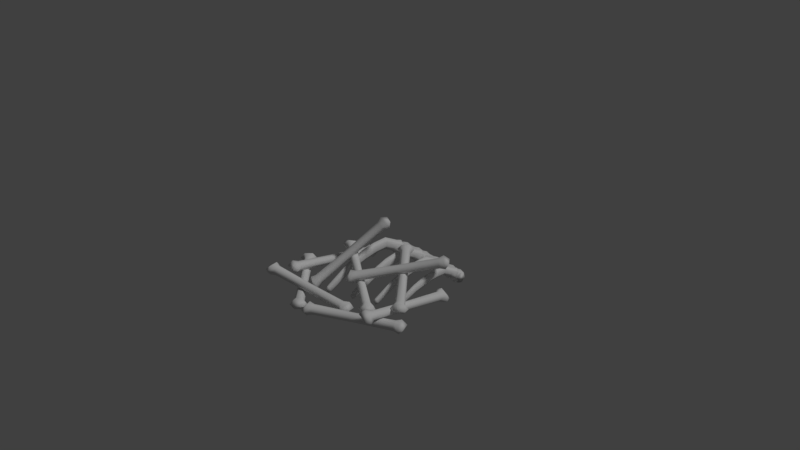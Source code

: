 # Source: Pickup2.blend  (saved by Blender 2.78.0; exported with 4.5.12 LTS)
import bpy
from mathutils import Matrix  # noqa: F401  (used for matrix-valued properties, if any)

bpy.ops.wm.read_factory_settings(use_empty=True)
scene = bpy.context.scene
scene.name = 'Scene'

# ---- collections
col_collection_1 = bpy.data.collections.new('Collection 1'); scene.collection.children.link(col_collection_1)

# ---- world
world_world = bpy.data.worlds.new('World'); scene.world = world_world
world_world.color = (0.05088, 0.05088, 0.05088)
world_world.use_sun_shadow = False
world_world.sun_shadow_jitter_overblur = 0.0
world_world.cycles.sampling_method = 'MANUAL'

# ---- cameras
cam_camera = bpy.data.cameras.new('Camera')
cam_camera.clip_end = 100.0
cam_camera.lens = 35.0
cam_camera.sensor_width = 32.0
cam_camera.sensor_height = 18.0
cam_camera.ortho_scale = 7.314
cam_camera.dof.focus_distance = 0.0

# ---- lights
light_lamp = bpy.data.lights.new('Lamp', 'SUN')
light_lamp.transmission_factor = 0.0
light_lamp.cutoff_distance = 30.0
light_lamp.angle = 0.1993
light_lamp.energy = 1.0
light_lamp.shadow_buffer_clip_start = 1.001
light_lamp.shadow_soft_size = 0.1
light_lamp.shadow_cascade_max_distance = 1000.0

# ---- meshes
me_cylinder_009 = bpy.data.meshes.new('Cylinder.009')
me_cylinder_009.from_pydata([(0.0, 1.0, -1.0), (0.866, 0.5, -1.0), (0.866, -0.5, -1.0), (-8.742e-08, -1.0, -1.0), (-0.866, -0.5, -1.0), (-0.866, 0.5, -1.0), (-1.882e-09, 0.9053, 0.0), (0.784, 0.4526, 0.0), (0.784, -0.4526, 0.0), (-8.102e-08, -0.9053, 0.0), (-0.784, -0.4526, 0.0), (-0.784, 0.4526, 0.0), (-8.217e-08, 1.721, -1.135), (1.073, 0.8606, -1.135), (1.073, -0.8606, -1.135), (-1.905e-07, -1.721, -1.135), (-1.073, -0.8606, -1.135), (-1.073, 0.8606, -1.135), (-1.2e-07, 1.147, -1.248), (-1.855e-07, -1.147, -1.248)], [], [(1, 2, 14, 13), (5, 11, 6, 0), (4, 10, 11, 5), (3, 9, 10, 4), (2, 8, 9, 3), (1, 7, 8, 2), (0, 6, 7, 1), (12, 13, 18), (4, 5, 17, 16), (0, 1, 13, 12), (2, 3, 15, 14), (5, 0, 12, 17), (3, 4, 16, 15), (17, 12, 18), (15, 16, 19), (13, 14, 19, 18), (16, 17, 18, 19), (14, 15, 19)])
me_cylinder_009.polygons.foreach_set('use_smooth', [True] * 18)
me_cylinder_009.use_remesh_preserve_volume = False
me_cylinder_009.use_remesh_preserve_attributes = False
me_cylinder_009.use_mirror_vertex_groups = False
me_cylinder_009.update()
me_cylinder_008 = bpy.data.meshes.new('Cylinder.008')
me_cylinder_008.from_pydata([(0.0, 1.0, -1.0), (0.866, 0.5, -1.0), (0.866, -0.5, -1.0), (-8.742e-08, -1.0, -1.0), (-0.866, -0.5, -1.0), (-0.866, 0.5, -1.0), (-1.882e-09, 0.9053, 0.0), (0.784, 0.4526, 0.0), (0.784, -0.4526, 0.0), (-8.102e-08, -0.9053, 0.0), (-0.784, -0.4526, 0.0), (-0.784, 0.4526, 0.0), (-8.217e-08, 1.721, -1.135), (1.073, 0.8606, -1.135), (1.073, -0.8606, -1.135), (-1.905e-07, -1.721, -1.135), (-1.073, -0.8606, -1.135), (-1.073, 0.8606, -1.135), (-1.2e-07, 1.147, -1.248), (-1.855e-07, -1.147, -1.248)], [], [(1, 2, 14, 13), (5, 11, 6, 0), (4, 10, 11, 5), (3, 9, 10, 4), (2, 8, 9, 3), (1, 7, 8, 2), (0, 6, 7, 1), (12, 13, 18), (4, 5, 17, 16), (0, 1, 13, 12), (2, 3, 15, 14), (5, 0, 12, 17), (3, 4, 16, 15), (17, 12, 18), (15, 16, 19), (13, 14, 19, 18), (16, 17, 18, 19), (14, 15, 19)])
me_cylinder_008.polygons.foreach_set('use_smooth', [True] * 18)
me_cylinder_008.use_remesh_preserve_volume = False
me_cylinder_008.use_remesh_preserve_attributes = False
me_cylinder_008.use_mirror_vertex_groups = False
me_cylinder_008.update()
me_cylinder_007 = bpy.data.meshes.new('Cylinder.007')
me_cylinder_007.from_pydata([(0.0, 1.0, -1.0), (0.866, 0.5, -1.0), (0.866, -0.5, -1.0), (-8.742e-08, -1.0, -1.0), (-0.866, -0.5, -1.0), (-0.866, 0.5, -1.0), (-1.882e-09, 0.9053, 0.0), (0.784, 0.4526, 0.0), (0.784, -0.4526, 0.0), (-8.102e-08, -0.9053, 0.0), (-0.784, -0.4526, 0.0), (-0.784, 0.4526, 0.0), (-8.217e-08, 1.721, -1.135), (1.073, 0.8606, -1.135), (1.073, -0.8606, -1.135), (-1.905e-07, -1.721, -1.135), (-1.073, -0.8606, -1.135), (-1.073, 0.8606, -1.135), (-1.2e-07, 1.147, -1.248), (-1.855e-07, -1.147, -1.248)], [], [(1, 2, 14, 13), (5, 11, 6, 0), (4, 10, 11, 5), (3, 9, 10, 4), (2, 8, 9, 3), (1, 7, 8, 2), (0, 6, 7, 1), (12, 13, 18), (4, 5, 17, 16), (0, 1, 13, 12), (2, 3, 15, 14), (5, 0, 12, 17), (3, 4, 16, 15), (17, 12, 18), (15, 16, 19), (13, 14, 19, 18), (16, 17, 18, 19), (14, 15, 19)])
me_cylinder_007.polygons.foreach_set('use_smooth', [True] * 18)
me_cylinder_007.use_remesh_preserve_volume = False
me_cylinder_007.use_remesh_preserve_attributes = False
me_cylinder_007.use_mirror_vertex_groups = False
me_cylinder_007.update()
me_cylinder_006 = bpy.data.meshes.new('Cylinder.006')
me_cylinder_006.from_pydata([(0.0, 1.0, -1.0), (0.866, 0.5, -1.0), (0.866, -0.5, -1.0), (-8.742e-08, -1.0, -1.0), (-0.866, -0.5, -1.0), (-0.866, 0.5, -1.0), (-1.882e-09, 0.9053, 0.0), (0.784, 0.4526, 0.0), (0.784, -0.4526, 0.0), (-8.102e-08, -0.9053, 0.0), (-0.784, -0.4526, 0.0), (-0.784, 0.4526, 0.0), (-8.217e-08, 1.721, -1.135), (1.073, 0.8606, -1.135), (1.073, -0.8606, -1.135), (-1.905e-07, -1.721, -1.135), (-1.073, -0.8606, -1.135), (-1.073, 0.8606, -1.135), (-1.2e-07, 1.147, -1.248), (-1.855e-07, -1.147, -1.248)], [], [(1, 2, 14, 13), (5, 11, 6, 0), (4, 10, 11, 5), (3, 9, 10, 4), (2, 8, 9, 3), (1, 7, 8, 2), (0, 6, 7, 1), (12, 13, 18), (4, 5, 17, 16), (0, 1, 13, 12), (2, 3, 15, 14), (5, 0, 12, 17), (3, 4, 16, 15), (17, 12, 18), (15, 16, 19), (13, 14, 19, 18), (16, 17, 18, 19), (14, 15, 19)])
me_cylinder_006.polygons.foreach_set('use_smooth', [True] * 18)
me_cylinder_006.use_remesh_preserve_volume = False
me_cylinder_006.use_remesh_preserve_attributes = False
me_cylinder_006.use_mirror_vertex_groups = False
me_cylinder_006.update()
me_cylinder_005 = bpy.data.meshes.new('Cylinder.005')
me_cylinder_005.from_pydata([(0.0, 1.0, -1.0), (0.866, 0.5, -1.0), (0.866, -0.5, -1.0), (-8.742e-08, -1.0, -1.0), (-0.866, -0.5, -1.0), (-0.866, 0.5, -1.0), (-1.882e-09, 0.9053, 0.0), (0.784, 0.4526, 0.0), (0.784, -0.4526, 0.0), (-8.102e-08, -0.9053, 0.0), (-0.784, -0.4526, 0.0), (-0.784, 0.4526, 0.0), (-8.217e-08, 1.721, -1.135), (1.073, 0.8606, -1.135), (1.073, -0.8606, -1.135), (-1.905e-07, -1.721, -1.135), (-1.073, -0.8606, -1.135), (-1.073, 0.8606, -1.135), (-1.2e-07, 1.147, -1.248), (-1.855e-07, -1.147, -1.248)], [], [(1, 2, 14, 13), (5, 11, 6, 0), (4, 10, 11, 5), (3, 9, 10, 4), (2, 8, 9, 3), (1, 7, 8, 2), (0, 6, 7, 1), (12, 13, 18), (4, 5, 17, 16), (0, 1, 13, 12), (2, 3, 15, 14), (5, 0, 12, 17), (3, 4, 16, 15), (17, 12, 18), (15, 16, 19), (13, 14, 19, 18), (16, 17, 18, 19), (14, 15, 19)])
me_cylinder_005.polygons.foreach_set('use_smooth', [True] * 18)
me_cylinder_005.use_remesh_preserve_volume = False
me_cylinder_005.use_remesh_preserve_attributes = False
me_cylinder_005.use_mirror_vertex_groups = False
me_cylinder_005.update()
me_cylinder_004 = bpy.data.meshes.new('Cylinder.004')
me_cylinder_004.from_pydata([(0.0, 1.0, -1.0), (0.866, 0.5, -1.0), (0.866, -0.5, -1.0), (-8.742e-08, -1.0, -1.0), (-0.866, -0.5, -1.0), (-0.866, 0.5, -1.0), (-1.882e-09, 0.9053, 0.0), (0.784, 0.4526, 0.0), (0.784, -0.4526, 0.0), (-8.102e-08, -0.9053, 0.0), (-0.784, -0.4526, 0.0), (-0.784, 0.4526, 0.0), (-8.217e-08, 1.721, -1.135), (1.073, 0.8606, -1.135), (1.073, -0.8606, -1.135), (-1.905e-07, -1.721, -1.135), (-1.073, -0.8606, -1.135), (-1.073, 0.8606, -1.135), (-1.2e-07, 1.147, -1.248), (-1.855e-07, -1.147, -1.248)], [], [(1, 2, 14, 13), (5, 11, 6, 0), (4, 10, 11, 5), (3, 9, 10, 4), (2, 8, 9, 3), (1, 7, 8, 2), (0, 6, 7, 1), (12, 13, 18), (4, 5, 17, 16), (0, 1, 13, 12), (2, 3, 15, 14), (5, 0, 12, 17), (3, 4, 16, 15), (17, 12, 18), (15, 16, 19), (13, 14, 19, 18), (16, 17, 18, 19), (14, 15, 19)])
me_cylinder_004.polygons.foreach_set('use_smooth', [True] * 18)
me_cylinder_004.use_remesh_preserve_volume = False
me_cylinder_004.use_remesh_preserve_attributes = False
me_cylinder_004.use_mirror_vertex_groups = False
me_cylinder_004.update()
me_cylinder_003 = bpy.data.meshes.new('Cylinder.003')
me_cylinder_003.from_pydata([(0.0, 1.0, -1.0), (0.866, 0.5, -1.0), (0.866, -0.5, -1.0), (-8.742e-08, -1.0, -1.0), (-0.866, -0.5, -1.0), (-0.866, 0.5, -1.0), (-1.882e-09, 0.9053, 0.0), (0.784, 0.4526, 0.0), (0.784, -0.4526, 0.0), (-8.102e-08, -0.9053, 0.0), (-0.784, -0.4526, 0.0), (-0.784, 0.4526, 0.0), (-8.217e-08, 1.721, -1.135), (1.073, 0.8606, -1.135), (1.073, -0.8606, -1.135), (-1.905e-07, -1.721, -1.135), (-1.073, -0.8606, -1.135), (-1.073, 0.8606, -1.135), (-1.2e-07, 1.147, -1.248), (-1.855e-07, -1.147, -1.248)], [], [(1, 2, 14, 13), (5, 11, 6, 0), (4, 10, 11, 5), (3, 9, 10, 4), (2, 8, 9, 3), (1, 7, 8, 2), (0, 6, 7, 1), (12, 13, 18), (4, 5, 17, 16), (0, 1, 13, 12), (2, 3, 15, 14), (5, 0, 12, 17), (3, 4, 16, 15), (17, 12, 18), (15, 16, 19), (13, 14, 19, 18), (16, 17, 18, 19), (14, 15, 19)])
me_cylinder_003.polygons.foreach_set('use_smooth', [True] * 18)
me_cylinder_003.use_remesh_preserve_volume = False
me_cylinder_003.use_remesh_preserve_attributes = False
me_cylinder_003.use_mirror_vertex_groups = False
me_cylinder_003.update()
me_cylinder_002 = bpy.data.meshes.new('Cylinder.002')
me_cylinder_002.from_pydata([(0.0, 1.0, -1.0), (0.866, 0.5, -1.0), (0.866, -0.5, -1.0), (-8.742e-08, -1.0, -1.0), (-0.866, -0.5, -1.0), (-0.866, 0.5, -1.0), (-1.882e-09, 0.9053, 0.0), (0.784, 0.4526, 0.0), (0.784, -0.4526, 0.0), (-8.102e-08, -0.9053, 0.0), (-0.784, -0.4526, 0.0), (-0.784, 0.4526, 0.0), (-8.217e-08, 1.721, -1.135), (1.073, 0.8606, -1.135), (1.073, -0.8606, -1.135), (-1.905e-07, -1.721, -1.135), (-1.073, -0.8606, -1.135), (-1.073, 0.8606, -1.135), (-1.2e-07, 1.147, -1.248), (-1.855e-07, -1.147, -1.248)], [], [(1, 2, 14, 13), (5, 11, 6, 0), (4, 10, 11, 5), (3, 9, 10, 4), (2, 8, 9, 3), (1, 7, 8, 2), (0, 6, 7, 1), (12, 13, 18), (4, 5, 17, 16), (0, 1, 13, 12), (2, 3, 15, 14), (5, 0, 12, 17), (3, 4, 16, 15), (17, 12, 18), (15, 16, 19), (13, 14, 19, 18), (16, 17, 18, 19), (14, 15, 19)])
me_cylinder_002.polygons.foreach_set('use_smooth', [True] * 18)
me_cylinder_002.use_remesh_preserve_volume = False
me_cylinder_002.use_remesh_preserve_attributes = False
me_cylinder_002.use_mirror_vertex_groups = False
me_cylinder_002.update()
me_cylinder_001 = bpy.data.meshes.new('Cylinder.001')
me_cylinder_001.from_pydata([(0.0, 1.0, -1.0), (0.866, 0.5, -1.0), (0.866, -0.5, -1.0), (-8.742e-08, -1.0, -1.0), (-0.866, -0.5, -1.0), (-0.866, 0.5, -1.0), (-1.882e-09, 0.9053, 0.0), (0.784, 0.4526, 0.0), (0.784, -0.4526, 0.0), (-8.102e-08, -0.9053, 0.0), (-0.784, -0.4526, 0.0), (-0.784, 0.4526, 0.0), (-8.217e-08, 1.721, -1.135), (1.073, 0.8606, -1.135), (1.073, -0.8606, -1.135), (-1.905e-07, -1.721, -1.135), (-1.073, -0.8606, -1.135), (-1.073, 0.8606, -1.135), (-1.2e-07, 1.147, -1.248), (-1.855e-07, -1.147, -1.248)], [], [(1, 2, 14, 13), (5, 11, 6, 0), (4, 10, 11, 5), (3, 9, 10, 4), (2, 8, 9, 3), (1, 7, 8, 2), (0, 6, 7, 1), (12, 13, 18), (4, 5, 17, 16), (0, 1, 13, 12), (2, 3, 15, 14), (5, 0, 12, 17), (3, 4, 16, 15), (17, 12, 18), (15, 16, 19), (13, 14, 19, 18), (16, 17, 18, 19), (14, 15, 19)])
me_cylinder_001.polygons.foreach_set('use_smooth', [True] * 18)
me_cylinder_001.use_remesh_preserve_volume = False
me_cylinder_001.use_remesh_preserve_attributes = False
me_cylinder_001.use_mirror_vertex_groups = False
me_cylinder_001.update()
me_cylinder = bpy.data.meshes.new('Cylinder')
me_cylinder.from_pydata([(-0.06543, 1.233, -1.0), (-0.05293, 0.6034, 1.0), (0.8006, 0.7326, -1.0), (0.8184, 0.08455, 1.0), (0.8006, -0.2675, -1.0), (0.813, -0.8962, 1.0), (-0.06029, -0.7856, -1.0), (-0.0531, -1.396, 1.0), (-0.9206, -0.3058, -1.0), (-0.9191, -0.8962, 1.0), (-0.9264, 0.7146, -1.0), (-0.919, 0.1035, 1.0), (-0.1038, 1.512, -0.5), (-0.1102, 1.207, 6.176e-10), (-0.09652, 1.022, 0.5), (0.7735, 0.5074, 0.5), (0.7559, 0.7072, 6.176e-10), (0.9354, 0.9115, -0.5), (0.7694, -0.478, 0.5), (0.7559, -0.2928, 6.176e-10), (0.9354, -0.2885, -0.5), (-0.09664, -0.9779, 0.5), (-0.1102, -0.7928, 6.176e-10), (-0.1006, -0.8998, -0.5), (-0.9626, -0.478, 0.5), (-0.9762, -0.2928, 6.176e-10), (-1.136, -0.3126, -0.5), (-0.9626, 0.5218, 0.5), (-0.9762, 0.7072, 6.176e-10), (-1.14, 0.9002, -0.5), (-0.08744, 1.124, 0.625), (-0.07662, 0.8193, 0.75), (-0.06515, 0.9127, 0.875), (0.9794, 0.2936, 0.875), (0.7944, 0.3014, 0.75), (0.9564, 0.5072, 0.625), (0.9742, -0.8878, 0.875), (0.7893, -0.6803, 0.75), (0.9519, -0.6768, 0.625), (-0.06499, -1.488, 0.875), (-0.07678, -1.18, 0.75), (-0.08731, -1.277, 0.625), (-1.104, -0.8878, 0.875), (-0.9428, -0.6803, 0.75), (-1.127, -0.6768, 0.625), (-1.104, 0.3125, 0.875), (-0.9427, 0.3194, 0.75), (-1.127, 0.5234, 0.625), (-0.1102, 1.373, 0.125), (-0.1085, 1.133, 0.25), (-0.1038, 1.282, 0.375), (0.9385, 0.6708, 0.375), (0.7594, 0.6261, 0.25), (0.9307, 0.767, 0.125), (0.9354, -0.5182, 0.375), (0.7575, -0.3672, 0.25), (0.9291, -0.427, 0.125), (-0.1038, -1.118, 0.375), (-0.1085, -0.8672, 0.25), (-0.1102, -1.027, 0.125), (-1.143, -0.5182, 0.375), (-0.9745, -0.3672, 0.25), (-1.149, -0.427, 0.125), (-1.143, 0.6818, 0.375), (-0.9745, 0.6327, 0.25), (-1.149, 0.773, 0.125), (-0.1085, 1.297, -0.375), (-0.1102, 1.471, -0.25), (-0.1102, 1.239, -0.125), (0.7559, 0.739, -0.125), (0.9291, 0.8707, -0.25), (0.7575, 0.7965, -0.375), (0.7559, -0.261, -0.125), (0.9291, -0.3293, -0.25), (0.7575, -0.2036, -0.375), (-0.1102, -0.761, -0.125), (-0.1085, -0.9352, -0.25), (-0.1065, -0.7104, -0.375), (-0.9762, -0.261, -0.125), (-1.148, -0.3352, -0.25), (-0.9698, -0.2202, -0.375), (-0.9762, 0.739, -0.125), (-1.148, 0.8647, -0.25), (-0.9726, 0.7897, -0.375), (0.7694, 0.8003, -0.625), (0.7784, 0.7828, -0.75), (0.9622, 0.8594, -0.875), (0.7695, -0.1997, -0.625), (0.7784, -0.2173, -0.75), (0.9622, -0.3406, -0.875), (-0.09237, -0.7147, -0.625), (-0.08322, -0.7328, -0.75), (-0.07216, -0.9578, -0.875), (-0.9539, -0.2306, -0.625), (-0.9441, -0.251, -0.75), (-1.106, -0.3775, -0.875), (-0.9584, 0.7855, -0.625), (-0.9493, 0.7673, -0.75), (-1.111, 0.8422, -0.875), (-0.07698, 1.459, -0.875), (-0.08764, 1.283, -0.75), (-0.09661, 1.3, -0.625)], [], [(32, 1, 3, 33), (33, 3, 5, 36), (36, 5, 7, 39), (39, 7, 9, 42), (3, 1, 11, 9, 7, 5), (42, 9, 11, 45), (45, 11, 1, 32), (0, 2, 4, 6, 8, 10), (96, 29, 12, 101), (81, 28, 13, 68), (63, 27, 14, 50), (93, 26, 29, 96), (78, 25, 28, 81), (60, 24, 27, 63), (90, 23, 26, 93), (75, 22, 25, 78), (57, 21, 24, 60), (87, 20, 23, 90), (72, 19, 22, 75), (54, 18, 21, 57), (84, 17, 20, 87), (69, 16, 19, 72), (51, 15, 18, 54), (101, 12, 17, 84), (68, 13, 16, 69), (50, 14, 15, 51), (27, 47, 30, 14), (47, 46, 31, 30), (46, 45, 32, 31), (24, 44, 47, 27), (44, 43, 46, 47), (43, 42, 45, 46), (21, 41, 44, 24), (41, 40, 43, 44), (40, 39, 42, 43), (18, 38, 41, 21), (38, 37, 40, 41), (37, 36, 39, 40), (15, 35, 38, 18), (35, 34, 37, 38), (34, 33, 36, 37), (14, 30, 35, 15), (30, 31, 34, 35), (31, 32, 33, 34), (13, 48, 53, 16), (48, 49, 52, 53), (49, 50, 51, 52), (16, 53, 56, 19), (53, 52, 55, 56), (52, 51, 54, 55), (19, 56, 59, 22), (56, 55, 58, 59), (55, 54, 57, 58), (22, 59, 62, 25), (59, 58, 61, 62), (58, 57, 60, 61), (25, 62, 65, 28), (62, 61, 64, 65), (61, 60, 63, 64), (28, 65, 48, 13), (65, 64, 49, 48), (64, 63, 50, 49), (12, 66, 71, 17), (66, 67, 70, 71), (67, 68, 69, 70), (17, 71, 74, 20), (71, 70, 73, 74), (70, 69, 72, 73), (20, 74, 77, 23), (74, 73, 76, 77), (73, 72, 75, 76), (23, 77, 80, 26), (77, 76, 79, 80), (76, 75, 78, 79), (26, 80, 83, 29), (80, 79, 82, 83), (79, 78, 81, 82), (29, 83, 66, 12), (83, 82, 67, 66), (82, 81, 68, 67), (0, 99, 86, 2), (99, 100, 85, 86), (100, 101, 84, 85), (2, 86, 89, 4), (86, 85, 88, 89), (85, 84, 87, 88), (4, 89, 92, 6), (89, 88, 91, 92), (88, 87, 90, 91), (6, 92, 95, 8), (92, 91, 94, 95), (91, 90, 93, 94), (8, 95, 98, 10), (95, 94, 97, 98), (94, 93, 96, 97), (10, 98, 99, 0), (98, 97, 100, 99), (97, 96, 101, 100)])
me_cylinder.polygons.foreach_set('use_smooth', [True] * 98)
me_cylinder.use_remesh_preserve_volume = False
me_cylinder.use_remesh_preserve_attributes = False
me_cylinder.use_mirror_vertex_groups = False
me_cylinder.update()
me_circle_003 = bpy.data.meshes.new('Circle.003')
me_circle_003.from_pydata([(0.0, 0.7543, -5.96e-08), (-0.866, 0.2785, -5.96e-08), (-0.866, -0.2785, -5.96e-08), (8.742e-08, -0.7543, -5.96e-08), (0.866, -0.2785, -5.96e-08), (0.866, 0.2785, -5.96e-08), (0.0, 0.7543, 1.499), (-0.866, 0.2785, 1.499), (-0.866, -0.2785, 1.499), (8.742e-08, -0.7543, 1.499), (0.866, -0.2785, 1.499), (0.866, 0.2785, 1.499), (0.0, 0.492, -1.63), (-0.866, 0.02977, -1.532), (-0.866, -0.5114, -1.418), (8.742e-08, -0.9736, -1.32), (0.866, -0.5114, -1.418), (0.866, 0.02977, -1.532), (0.05731, 0.3601, 3.464), (-0.7125, -0.06018, 3.423), (-0.7125, -0.5522, 3.375), (0.05731, -0.9725, 3.334), (0.8271, -0.5522, 3.375), (0.8271, -0.06018, 3.423), (0.05731, -0.8584, 6.51), (-0.5509, -1.179, 6.429), (-0.5509, -1.555, 6.334), (0.05731, -1.875, 6.252), (0.6655, -1.555, 6.334), (0.6655, -1.179, 6.429), (1.459e-09, -0.8217, -3.093), (-0.8024, -1.115, -2.807), (-0.8024, -1.459, -2.472), (8.246e-08, -1.752, -2.186), (0.8024, -1.459, -2.472), (0.8024, -1.115, -2.807), (-3.543e-09, -1.17, -3.627), (-1.396, -1.491, -3.249), (-1.396, -1.868, -2.805), (1.373e-07, -2.19, -2.426), (1.396, -1.868, -2.805), (1.396, -1.491, -3.249), (-3.543e-09, -1.413, -3.788), (-1.396, -1.735, -3.409), (-1.396, -2.111, -2.966), (1.373e-07, -2.433, -2.587), (1.396, -2.111, -2.966), (1.396, -1.735, -3.409), (0.0, -2.005, -3.804), (0.05731, -1.78, 6.63), (3.974e-08, -2.596, -3.108), (0.05731, -1.191, 6.78)], [], [(0, 6, 11, 5), (4, 10, 9, 3), (2, 8, 7, 1), (5, 11, 10, 4), (3, 9, 8, 2), (1, 7, 6, 0), (0, 5, 17, 12), (4, 3, 15, 16), (2, 1, 13, 14), (5, 4, 16, 17), (3, 2, 14, 15), (1, 0, 12, 13), (9, 10, 22, 21), (7, 8, 20, 19), (10, 11, 23, 22), (8, 9, 21, 20), (6, 7, 19, 18), (11, 6, 18, 23), (19, 20, 26, 25), (22, 23, 29, 28), (20, 21, 27, 26), (18, 19, 25, 24), (23, 18, 24, 29), (21, 22, 28, 27), (15, 14, 32, 33), (13, 12, 30, 31), (12, 17, 35, 30), (16, 15, 33, 34), (14, 13, 31, 32), (17, 16, 34, 35), (35, 34, 40, 41), (33, 32, 38, 39), (31, 30, 36, 37), (30, 35, 41, 36), (34, 33, 39, 40), (32, 31, 37, 38), (36, 41, 47, 42), (40, 39, 45, 46), (38, 37, 43, 44), (41, 40, 46, 47), (39, 38, 44, 45), (37, 36, 42, 43), (47, 46, 50, 48), (45, 44, 50), (43, 42, 48), (42, 47, 48), (46, 45, 50), (44, 43, 48, 50), (24, 25, 51), (29, 24, 51), (27, 28, 49), (25, 26, 49, 51), (28, 29, 51, 49), (26, 27, 49)])
me_circle_003.polygons.foreach_set('use_smooth', [True] * 54)
me_circle_003.use_remesh_preserve_volume = False
me_circle_003.use_remesh_preserve_attributes = False
me_circle_003.use_mirror_vertex_groups = False
me_circle_003.update()
me_circle_002 = bpy.data.meshes.new('Circle.002')
me_circle_002.from_pydata([(0.0, 0.7543, -5.96e-08), (-0.866, 0.2785, -5.96e-08), (-0.866, -0.2785, -5.96e-08), (8.742e-08, -0.7543, -5.96e-08), (0.866, -0.2785, -5.96e-08), (0.866, 0.2785, -5.96e-08), (0.0, 0.7543, 1.499), (-0.866, 0.2785, 1.499), (-0.866, -0.2785, 1.499), (8.742e-08, -0.7543, 1.499), (0.866, -0.2785, 1.499), (0.866, 0.2785, 1.499), (0.0, 0.492, -1.63), (-0.866, 0.02977, -1.532), (-0.866, -0.5114, -1.418), (8.742e-08, -0.9736, -1.32), (0.866, -0.5114, -1.418), (0.866, 0.02977, -1.532), (0.05731, 0.3601, 3.464), (-0.7125, -0.06018, 3.423), (-0.7125, -0.5522, 3.375), (0.05731, -0.9725, 3.334), (0.8271, -0.5522, 3.375), (0.8271, -0.06018, 3.423), (0.05731, -0.8584, 6.51), (-0.5509, -1.179, 6.429), (-0.5509, -1.555, 6.334), (0.05731, -1.875, 6.252), (0.6655, -1.555, 6.334), (0.6655, -1.179, 6.429), (1.459e-09, -0.8217, -3.093), (-0.8024, -1.115, -2.807), (-0.8024, -1.459, -2.472), (8.246e-08, -1.752, -2.186), (0.8024, -1.459, -2.472), (0.8024, -1.115, -2.807), (-3.543e-09, -1.17, -3.627), (-1.396, -1.491, -3.249), (-1.396, -1.868, -2.805), (1.373e-07, -2.19, -2.426), (1.396, -1.868, -2.805), (1.396, -1.491, -3.249), (-3.543e-09, -1.413, -3.788), (-1.396, -1.735, -3.409), (-1.396, -2.111, -2.966), (1.373e-07, -2.433, -2.587), (1.396, -2.111, -2.966), (1.396, -1.735, -3.409), (0.0, -2.005, -3.804), (0.05731, -1.78, 6.63), (3.974e-08, -2.596, -3.108), (0.05731, -1.191, 6.78)], [], [(0, 6, 11, 5), (4, 10, 9, 3), (2, 8, 7, 1), (5, 11, 10, 4), (3, 9, 8, 2), (1, 7, 6, 0), (0, 5, 17, 12), (4, 3, 15, 16), (2, 1, 13, 14), (5, 4, 16, 17), (3, 2, 14, 15), (1, 0, 12, 13), (9, 10, 22, 21), (7, 8, 20, 19), (10, 11, 23, 22), (8, 9, 21, 20), (6, 7, 19, 18), (11, 6, 18, 23), (19, 20, 26, 25), (22, 23, 29, 28), (20, 21, 27, 26), (18, 19, 25, 24), (23, 18, 24, 29), (21, 22, 28, 27), (15, 14, 32, 33), (13, 12, 30, 31), (12, 17, 35, 30), (16, 15, 33, 34), (14, 13, 31, 32), (17, 16, 34, 35), (35, 34, 40, 41), (33, 32, 38, 39), (31, 30, 36, 37), (30, 35, 41, 36), (34, 33, 39, 40), (32, 31, 37, 38), (36, 41, 47, 42), (40, 39, 45, 46), (38, 37, 43, 44), (41, 40, 46, 47), (39, 38, 44, 45), (37, 36, 42, 43), (47, 46, 50, 48), (45, 44, 50), (43, 42, 48), (42, 47, 48), (46, 45, 50), (44, 43, 48, 50), (24, 25, 51), (29, 24, 51), (27, 28, 49), (25, 26, 49, 51), (28, 29, 51, 49), (26, 27, 49)])
me_circle_002.polygons.foreach_set('use_smooth', [True] * 54)
me_circle_002.use_remesh_preserve_volume = False
me_circle_002.use_remesh_preserve_attributes = False
me_circle_002.use_mirror_vertex_groups = False
me_circle_002.update()
me_circle_001 = bpy.data.meshes.new('Circle.001')
me_circle_001.from_pydata([(0.0, 0.7543, -5.96e-08), (-0.866, 0.2785, -5.96e-08), (-0.866, -0.2785, -5.96e-08), (8.742e-08, -0.7543, -5.96e-08), (0.866, -0.2785, -5.96e-08), (0.866, 0.2785, -5.96e-08), (0.0, 0.7543, 1.499), (-0.866, 0.2785, 1.499), (-0.866, -0.2785, 1.499), (8.742e-08, -0.7543, 1.499), (0.866, -0.2785, 1.499), (0.866, 0.2785, 1.499), (0.0, 0.492, -1.63), (-0.866, 0.02977, -1.532), (-0.866, -0.5114, -1.418), (8.742e-08, -0.9736, -1.32), (0.866, -0.5114, -1.418), (0.866, 0.02977, -1.532), (0.05731, 0.3601, 3.464), (-0.7125, -0.06018, 3.423), (-0.7125, -0.5522, 3.375), (0.05731, -0.9725, 3.334), (0.8271, -0.5522, 3.375), (0.8271, -0.06018, 3.423), (0.05731, -0.8584, 6.51), (-0.5509, -1.179, 6.429), (-0.5509, -1.555, 6.334), (0.05731, -1.875, 6.252), (0.6655, -1.555, 6.334), (0.6655, -1.179, 6.429), (1.459e-09, -0.8217, -3.093), (-0.8024, -1.115, -2.807), (-0.8024, -1.459, -2.472), (8.246e-08, -1.752, -2.186), (0.8024, -1.459, -2.472), (0.8024, -1.115, -2.807), (-3.543e-09, -1.17, -3.627), (-1.396, -1.491, -3.249), (-1.396, -1.868, -2.805), (1.373e-07, -2.19, -2.426), (1.396, -1.868, -2.805), (1.396, -1.491, -3.249), (-3.543e-09, -1.413, -3.788), (-1.396, -1.735, -3.409), (-1.396, -2.111, -2.966), (1.373e-07, -2.433, -2.587), (1.396, -2.111, -2.966), (1.396, -1.735, -3.409), (0.0, -2.005, -3.804), (0.05731, -1.78, 6.63), (3.974e-08, -2.596, -3.108), (0.05731, -1.191, 6.78)], [], [(0, 6, 11, 5), (4, 10, 9, 3), (2, 8, 7, 1), (5, 11, 10, 4), (3, 9, 8, 2), (1, 7, 6, 0), (0, 5, 17, 12), (4, 3, 15, 16), (2, 1, 13, 14), (5, 4, 16, 17), (3, 2, 14, 15), (1, 0, 12, 13), (9, 10, 22, 21), (7, 8, 20, 19), (10, 11, 23, 22), (8, 9, 21, 20), (6, 7, 19, 18), (11, 6, 18, 23), (19, 20, 26, 25), (22, 23, 29, 28), (20, 21, 27, 26), (18, 19, 25, 24), (23, 18, 24, 29), (21, 22, 28, 27), (15, 14, 32, 33), (13, 12, 30, 31), (12, 17, 35, 30), (16, 15, 33, 34), (14, 13, 31, 32), (17, 16, 34, 35), (35, 34, 40, 41), (33, 32, 38, 39), (31, 30, 36, 37), (30, 35, 41, 36), (34, 33, 39, 40), (32, 31, 37, 38), (36, 41, 47, 42), (40, 39, 45, 46), (38, 37, 43, 44), (41, 40, 46, 47), (39, 38, 44, 45), (37, 36, 42, 43), (47, 46, 50, 48), (45, 44, 50), (43, 42, 48), (42, 47, 48), (46, 45, 50), (44, 43, 48, 50), (24, 25, 51), (29, 24, 51), (27, 28, 49), (25, 26, 49, 51), (28, 29, 51, 49), (26, 27, 49)])
me_circle_001.polygons.foreach_set('use_smooth', [True] * 54)
me_circle_001.use_remesh_preserve_volume = False
me_circle_001.use_remesh_preserve_attributes = False
me_circle_001.use_mirror_vertex_groups = False
me_circle_001.update()
me_circle = bpy.data.meshes.new('Circle')
me_circle.from_pydata([(0.0, 0.7543, -5.96e-08), (-0.866, 0.2785, -5.96e-08), (-0.866, -0.2785, -5.96e-08), (8.742e-08, -0.7543, -5.96e-08), (0.866, -0.2785, -5.96e-08), (0.866, 0.2785, -5.96e-08), (0.0, 0.7543, 1.499), (-0.866, 0.2785, 1.499), (-0.866, -0.2785, 1.499), (8.742e-08, -0.7543, 1.499), (0.866, -0.2785, 1.499), (0.866, 0.2785, 1.499), (0.0, 0.492, -1.63), (-0.866, 0.02977, -1.532), (-0.866, -0.5114, -1.418), (8.742e-08, -0.9736, -1.32), (0.866, -0.5114, -1.418), (0.866, 0.02977, -1.532), (0.05731, 0.3601, 3.464), (-0.7125, -0.06018, 3.423), (-0.7125, -0.5522, 3.375), (0.05731, -0.9725, 3.334), (0.8271, -0.5522, 3.375), (0.8271, -0.06018, 3.423), (0.05731, -0.8584, 6.51), (-0.5509, -1.179, 6.429), (-0.5509, -1.555, 6.334), (0.05731, -1.875, 6.252), (0.6655, -1.555, 6.334), (0.6655, -1.179, 6.429), (1.459e-09, -0.8217, -3.093), (-0.8024, -1.115, -2.807), (-0.8024, -1.459, -2.472), (8.246e-08, -1.752, -2.186), (0.8024, -1.459, -2.472), (0.8024, -1.115, -2.807), (-3.543e-09, -1.17, -3.627), (-1.396, -1.491, -3.249), (-1.396, -1.868, -2.805), (1.373e-07, -2.19, -2.426), (1.396, -1.868, -2.805), (1.396, -1.491, -3.249), (-3.543e-09, -1.413, -3.788), (-1.396, -1.735, -3.409), (-1.396, -2.111, -2.966), (1.373e-07, -2.433, -2.587), (1.396, -2.111, -2.966), (1.396, -1.735, -3.409), (0.0, -2.005, -3.804), (0.05731, -1.78, 6.63), (3.974e-08, -2.596, -3.108), (0.05731, -1.191, 6.78)], [], [(0, 6, 11, 5), (4, 10, 9, 3), (2, 8, 7, 1), (5, 11, 10, 4), (3, 9, 8, 2), (1, 7, 6, 0), (0, 5, 17, 12), (4, 3, 15, 16), (2, 1, 13, 14), (5, 4, 16, 17), (3, 2, 14, 15), (1, 0, 12, 13), (9, 10, 22, 21), (7, 8, 20, 19), (10, 11, 23, 22), (8, 9, 21, 20), (6, 7, 19, 18), (11, 6, 18, 23), (19, 20, 26, 25), (22, 23, 29, 28), (20, 21, 27, 26), (18, 19, 25, 24), (23, 18, 24, 29), (21, 22, 28, 27), (15, 14, 32, 33), (13, 12, 30, 31), (12, 17, 35, 30), (16, 15, 33, 34), (14, 13, 31, 32), (17, 16, 34, 35), (35, 34, 40, 41), (33, 32, 38, 39), (31, 30, 36, 37), (30, 35, 41, 36), (34, 33, 39, 40), (32, 31, 37, 38), (36, 41, 47, 42), (40, 39, 45, 46), (38, 37, 43, 44), (41, 40, 46, 47), (39, 38, 44, 45), (37, 36, 42, 43), (47, 46, 50, 48), (45, 44, 50), (43, 42, 48), (42, 47, 48), (46, 45, 50), (44, 43, 48, 50), (24, 25, 51), (29, 24, 51), (27, 28, 49), (25, 26, 49, 51), (28, 29, 51, 49), (26, 27, 49)])
me_circle.polygons.foreach_set('use_smooth', [True] * 54)
me_circle.use_remesh_preserve_volume = False
me_circle.use_remesh_preserve_attributes = False
me_circle.use_mirror_vertex_groups = False
me_circle.update()

# ---- objects
ob_cylinder_009 = bpy.data.objects.new('Cylinder.009', me_cylinder_009)
ob_cylinder_008 = bpy.data.objects.new('Cylinder.008', me_cylinder_008)
ob_cylinder_007 = bpy.data.objects.new('Cylinder.007', me_cylinder_007)
ob_cylinder_006 = bpy.data.objects.new('Cylinder.006', me_cylinder_006)
ob_cylinder_005 = bpy.data.objects.new('Cylinder.005', me_cylinder_005)
ob_cylinder_004 = bpy.data.objects.new('Cylinder.004', me_cylinder_004)
ob_cylinder_003 = bpy.data.objects.new('Cylinder.003', me_cylinder_003)
ob_cylinder_002 = bpy.data.objects.new('Cylinder.002', me_cylinder_002)
ob_cylinder_001 = bpy.data.objects.new('Cylinder.001', me_cylinder_001)
ob_cylinder = bpy.data.objects.new('Cylinder', me_cylinder)
ob_circle_003 = bpy.data.objects.new('Circle.003', me_circle_003)
ob_circle_002 = bpy.data.objects.new('Circle.002', me_circle_002)
ob_circle_001 = bpy.data.objects.new('Circle.001', me_circle_001)
ob_circle = bpy.data.objects.new('Circle', me_circle)
ob_lamp = bpy.data.objects.new('Lamp', light_lamp)
ob_camera = bpy.data.objects.new('Camera', cam_camera)

# ---- transforms, parenting, visibility, modifiers, constraints
ob_cylinder_009.location = (0.4059, 0.4584, 0.1792)
ob_cylinder_009.rotation_euler = (0.1291, -1.794, 0.5914)
ob_cylinder_009.scale = (0.06266, 0.06266, 0.509)
ob_cylinder_009.lineart.crease_threshold = 0.0
_m = ob_cylinder_009.modifiers.new('Mirror', 'MIRROR')
_m.use_axis = (False, False, True)
ob_cylinder_008.location = (0.4856, 0.4693, 0.09569)
ob_cylinder_008.rotation_euler = (-0.1995, -1.426, -0.6245)
ob_cylinder_008.scale = (0.06266, 0.06266, 0.509)
ob_cylinder_008.lineart.crease_threshold = 0.0
_m = ob_cylinder_008.modifiers.new('Mirror', 'MIRROR')
_m.use_axis = (False, False, True)
ob_cylinder_007.location = (-0.3291, 0.3371, 0.1713)
ob_cylinder_007.rotation_euler = (3.142, 0.9168, 1.107)
ob_cylinder_007.scale = (0.06266, 0.06266, 0.509)
ob_cylinder_007.lineart.crease_threshold = 0.0
_m = ob_cylinder_007.modifiers.new('Mirror', 'MIRROR')
_m.use_axis = (False, False, True)
ob_cylinder_006.location = (0.4933, -0.3222, -0.1177)
ob_cylinder_006.rotation_euler = (1.571, -1.599, -1.109)
ob_cylinder_006.scale = (0.06266, 0.06266, 0.509)
ob_cylinder_006.lineart.crease_threshold = 0.0
_m = ob_cylinder_006.modifiers.new('Mirror', 'MIRROR')
_m.use_axis = (False, False, True)
ob_cylinder_005.location = (0.7899, 0.2297, -0.06213)
ob_cylinder_005.rotation_euler = (-1.242, 1.951, 0.2299)
ob_cylinder_005.scale = (0.06266, 0.06266, 0.509)
ob_cylinder_005.lineart.crease_threshold = 0.0
_m = ob_cylinder_005.modifiers.new('Mirror', 'MIRROR')
_m.use_axis = (False, False, True)
ob_cylinder_004.location = (-0.02907, 0.2214, 0.007398)
ob_cylinder_004.rotation_euler = (2.348, -1.207, 0.2833)
ob_cylinder_004.scale = (0.06266, 0.06266, 0.509)
ob_cylinder_004.lineart.crease_threshold = 0.0
_m = ob_cylinder_004.modifiers.new('Mirror', 'MIRROR')
_m.use_axis = (False, False, True)
ob_cylinder_003.location = (-0.2955, -0.3516, -0.04856)
ob_cylinder_003.rotation_euler = (3.142, 1.72, 0.1967)
ob_cylinder_003.scale = (0.06266, 0.06266, 0.509)
ob_cylinder_003.lineart.crease_threshold = 0.0
_m = ob_cylinder_003.modifiers.new('Mirror', 'MIRROR')
_m.use_axis = (False, False, True)
ob_cylinder_002.location = (-0.6948, 0.3682, -0.07318)
ob_cylinder_002.rotation_euler = (3.142, 1.675, 1.425)
ob_cylinder_002.scale = (0.06266, 0.06266, 0.509)
ob_cylinder_002.lineart.crease_threshold = 0.0
_m = ob_cylinder_002.modifiers.new('Mirror', 'MIRROR')
_m.use_axis = (False, False, True)
ob_cylinder_001.location = (-0.6108, -0.1868, -0.1363)
ob_cylinder_001.rotation_euler = (0.7696, 1.571, 0.0)
ob_cylinder_001.scale = (0.06266, 0.06266, 0.509)
ob_cylinder_001.lineart.crease_threshold = 0.0
_m = ob_cylinder_001.modifiers.new('Mirror', 'MIRROR')
_m.use_axis = (False, False, True)
ob_cylinder.location = (0.1321, 1.291, -0.137)
ob_cylinder.rotation_euler = (-1.571, 1.297, -1.571)
ob_cylinder.scale = (0.07416, 0.07416, 0.5728)
ob_cylinder.lineart.crease_threshold = 0.0
ob_circle_003.location = (0.6416, 0.8579, 0.05538)
ob_circle_003.rotation_euler = (1.736, 0.005602, -0.05871)
ob_circle_003.scale = (0.03443, 0.08543, 0.0983)
ob_circle_003.lineart.crease_threshold = 0.0
ob_circle_002.location = (0.3367, 0.8447, 0.05411)
ob_circle_002.rotation_euler = (1.737, 0.001988, -0.02082)
ob_circle_002.scale = (0.03774, 0.09365, 0.1077)
ob_circle_002.lineart.crease_threshold = 0.0
ob_circle_001.location = (-0.000374, 0.8207, 0.05183)
ob_circle_001.rotation_euler = (1.737, 0.000609, -0.006378)
ob_circle_001.scale = (0.0412, 0.1022, 0.1176)
ob_circle_001.lineart.crease_threshold = 0.0
ob_circle.location = (-0.3775, 0.7832, 0.04824)
ob_circle.rotation_euler = (1.737, -0.002026, 0.02122)
ob_circle.scale = (0.04465, 0.1108, 0.1275)
ob_circle.lineart.crease_threshold = 0.0
ob_lamp.location = (3.699, 1.699, 5.904)
ob_lamp.rotation_euler = (0.6503, 0.05522, 1.866)
ob_lamp.lock_rotations_4d = False
ob_lamp.empty_display_type = 'ARROWS'
ob_lamp.color = (0.0, 0.0, 0.0, 0.0)
ob_lamp.lineart.crease_threshold = 0.0
ob_camera.location = (7.104, -5.814, 5.344)
ob_camera.rotation_euler = (1.109, 0.0, 0.8149)
ob_camera.lock_rotations_4d = False
ob_camera.empty_display_type = 'ARROWS'
ob_camera.color = (0.0, 0.0, 0.0, 0.0)
ob_camera.display_type = 'WIRE'
ob_camera.lineart.crease_threshold = 0.0

# ---- collection membership
col_collection_1.objects.link(ob_cylinder_009)
col_collection_1.objects.link(ob_cylinder_008)
col_collection_1.objects.link(ob_cylinder_007)
col_collection_1.objects.link(ob_cylinder_006)
col_collection_1.objects.link(ob_cylinder_005)
col_collection_1.objects.link(ob_cylinder_004)
col_collection_1.objects.link(ob_cylinder_003)
col_collection_1.objects.link(ob_cylinder_002)
col_collection_1.objects.link(ob_cylinder_001)
col_collection_1.objects.link(ob_cylinder)
col_collection_1.objects.link(ob_circle_003)
col_collection_1.objects.link(ob_circle_002)
col_collection_1.objects.link(ob_circle_001)
col_collection_1.objects.link(ob_circle)
col_collection_1.objects.link(ob_lamp)
col_collection_1.objects.link(ob_camera)

# ---- scene / render settings (as saved in the file)
scene.camera = ob_camera
scene.frame_start = 1; scene.frame_end = 250; scene.frame_set(190)
scene.render.engine = 'CYCLES'
scene.render.resolution_percentage = 50
scene.render.dither_intensity = 0.0
scene.cycles.use_denoising = False
scene.cycles.samples = 128
scene.cycles.sampling_pattern = 'TABULATED_SOBOL'
scene.cycles.light_sampling_threshold = 0.0
scene.cycles.use_adaptive_sampling = False
scene.cycles.use_light_tree = False
scene.cycles.blur_glossy = 0.0
scene.cycles.sample_clamp_indirect = 0.0
scene.view_settings.view_transform = 'Standard'
bpy.context.view_layer.update()
